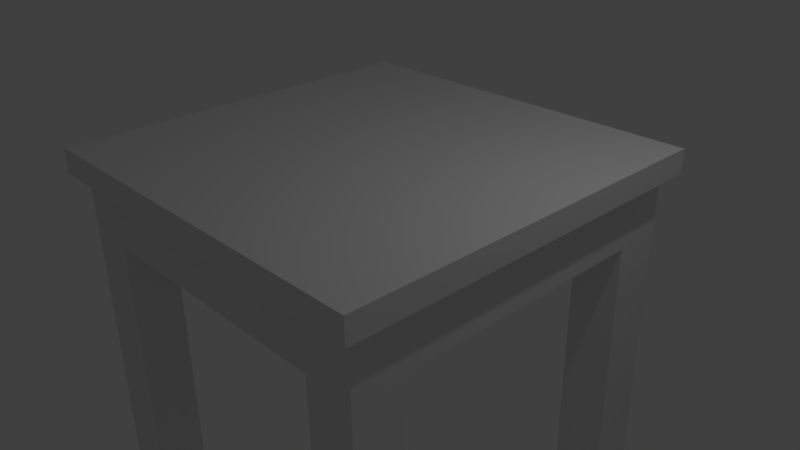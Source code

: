 # Source: square_table.blend  (saved by Blender 2.76.0; exported with 4.5.12 LTS)
import bpy
from mathutils import Matrix  # noqa: F401  (used for matrix-valued properties, if any)

bpy.ops.wm.read_factory_settings(use_empty=True)
scene = bpy.context.scene
scene.name = 'Scene'

# ---- collections
col_collection_1 = bpy.data.collections.new('Collection 1'); scene.collection.children.link(col_collection_1)

# ---- materials (node trees are filled in below, after node groups)
mat_material = bpy.data.materials.new('Material')
mat_material.alpha_threshold = 0.0
mat_material.use_transparent_shadow = False
mat_material.roughness = 0.5
mat_material.line_color = (0.0, 0.0, 0.0, 1.0)
mat_material_003 = bpy.data.materials.new('Material.003')
mat_material_003.alpha_threshold = 0.0
mat_material_003.use_transparent_shadow = False
mat_material_003.roughness = 0.5
mat_material_003.line_color = (0.0, 0.0, 0.0, 1.0)
mat_material_002 = bpy.data.materials.new('Material.002')
mat_material_002.alpha_threshold = 0.0
mat_material_002.use_transparent_shadow = False
mat_material_002.roughness = 0.5
mat_material_002.line_color = (0.0, 0.0, 0.0, 1.0)
mat_material_001 = bpy.data.materials.new('Material.001')
mat_material_001.alpha_threshold = 0.0
mat_material_001.use_transparent_shadow = False
mat_material_001.roughness = 0.5
mat_material_001.line_color = (0.0, 0.0, 0.0, 1.0)

# ---- material node trees

# ---- world
world_world = bpy.data.worlds.new('World'); scene.world = world_world
world_world.color = (0.05088, 0.05088, 0.05088)
world_world.use_sun_shadow = False
world_world.sun_shadow_jitter_overblur = 0.0
world_world.cycles.sampling_method = 'MANUAL'
world_world.cycles.sample_map_resolution = 256

# ---- cameras
cam_camera = bpy.data.cameras.new('Camera')
cam_camera.clip_end = 100.0
cam_camera.lens = 35.0
cam_camera.sensor_width = 32.0
cam_camera.sensor_height = 18.0
cam_camera.ortho_scale = 7.314
cam_camera.dof.focus_distance = 0.0
cam_camera.dof.aperture_fstop = 128.0

# ---- lights
light_lamp = bpy.data.lights.new('Lamp', 'POINT')
light_lamp.transmission_factor = 0.0
light_lamp.cutoff_distance = 30.0
light_lamp.energy = 100.0
light_lamp.shadow_buffer_clip_start = 1.001
light_lamp.shadow_soft_size = 0.1
light_lamp.shadow_maximum_resolution = 0.006
light_lamp.use_absolute_resolution = True
light_lamp.cycles.use_multiple_importance_sampling = False

# ---- meshes
me_cube_005 = bpy.data.meshes.new('Cube.005')
me_cube_005.from_pydata([(0.08848, 0.3801, 6.186), (0.08848, -0.3801, 6.186), (0.201, -0.4926, 2.528), (0.201, 0.4926, 2.528), (-0.8208, 0.3801, 6.186), (-0.8208, -0.3801, 6.186), (-0.9334, -0.07967, 4.034), (-0.9334, 0.07967, 4.034), (0.201, 0.4926, 6.186), (0.201, -0.4926, 6.186), (-0.9461, 0.05522, 4.679), (-0.9461, -0.05522, 4.679), (0.08848, 0.3801, 4.063), (0.08848, -0.3801, 4.063), (-0.8208, 0.3801, 4.063), (-0.8208, -0.3801, 4.063), (-0.9334, 0.4926, 6.186), (-0.9334, -0.4926, 6.186), (-0.9334, -0.4926, 2.528), (-0.9334, 0.4926, 2.528), (-0.9825, 0.05522, 4.679), (-0.9825, -0.05522, 4.679), (-0.9952, -0.07967, 4.034), (-0.9952, 0.07967, 4.034), (-0.9334, 0.07967, 4.679), (-0.9334, -0.07967, 4.679), (-0.9952, 0.07967, 4.679), (-0.9952, -0.07967, 4.679), (-0.9461, 0.05522, 4.034), (-0.9461, -0.05522, 4.034), (-0.9825, 0.05522, 4.034), (-0.9825, -0.05522, 4.034)], [], [(9, 2, 3, 8), (10, 20, 30, 28), (8, 3, 19, 16), (4, 5, 15, 14), (2, 9, 17, 18), (3, 2, 18, 19), (0, 1, 9, 8), (5, 4, 16, 17), (4, 0, 8, 16), (1, 5, 17, 9), (13, 12, 14, 15), (0, 4, 14, 12), (1, 0, 12, 13), (5, 1, 13, 15), (24, 25, 17, 16), (6, 7, 19, 18), (7, 24, 16, 19), (25, 6, 18, 17), (27, 26, 23, 22), (6, 25, 27, 22), (7, 6, 22, 23), (24, 7, 23, 26), (10, 11, 25, 24), (21, 20, 26, 27), (20, 10, 24, 26), (11, 21, 27, 25), (29, 28, 30, 31), (11, 10, 28, 29), (21, 11, 29, 31), (20, 21, 31, 30)])
me_cube_005.materials.append(mat_material)
me_cube_005.use_remesh_preserve_volume = False
me_cube_005.use_remesh_preserve_attributes = False
me_cube_005.use_mirror_vertex_groups = False
me_cube_005.update()
me_cube_004 = bpy.data.meshes.new('Cube.004')
me_cube_004.from_pydata([(-0.1264, -0.1264, -30.04), (-0.1264, -0.1264, -5.615), (-0.1264, 0.1264, -30.04), (-0.1264, 0.1264, -5.615), (0.1264, -0.1264, -30.04), (0.1264, -0.1264, -5.615), (0.1264, 0.1264, -30.04), (0.1264, 0.1264, -5.615)], [], [(1, 3, 2, 0), (3, 7, 6, 2), (7, 5, 4, 6), (5, 1, 0, 4), (0, 2, 6, 4), (5, 7, 3, 1)])
me_cube_004.materials.append(mat_material_003)
me_cube_004.use_remesh_preserve_volume = False
me_cube_004.use_remesh_preserve_attributes = False
me_cube_004.use_mirror_vertex_groups = False
me_cube_004.update()
me_cube_003 = bpy.data.meshes.new('Cube.003')
me_cube_003.from_pydata([(-0.1264, -0.1264, -30.04), (-0.1264, -0.1264, -5.615), (-0.1264, 0.1264, -30.04), (-0.1264, 0.1264, -5.615), (0.1264, -0.1264, -30.04), (0.1264, -0.1264, -5.615), (0.1264, 0.1264, -30.04), (0.1264, 0.1264, -5.615)], [], [(1, 3, 2, 0), (3, 7, 6, 2), (7, 5, 4, 6), (5, 1, 0, 4), (0, 2, 6, 4), (5, 7, 3, 1)])
me_cube_003.materials.append(mat_material_002)
me_cube_003.use_remesh_preserve_volume = False
me_cube_003.use_remesh_preserve_attributes = False
me_cube_003.use_mirror_vertex_groups = False
me_cube_003.update()
me_cube_002 = bpy.data.meshes.new('Cube.002')
me_cube_002.from_pydata([(-0.1264, -0.1264, -30.04), (-0.1264, -0.1264, -5.615), (-0.1264, 0.1264, -30.04), (-0.1264, 0.1264, -5.615), (0.1264, -0.1264, -30.04), (0.1264, -0.1264, -5.615), (0.1264, 0.1264, -30.04), (0.1264, 0.1264, -5.615)], [], [(1, 3, 2, 0), (3, 7, 6, 2), (7, 5, 4, 6), (5, 1, 0, 4), (0, 2, 6, 4), (5, 7, 3, 1)])
me_cube_002.materials.append(mat_material_001)
me_cube_002.use_remesh_preserve_volume = False
me_cube_002.use_remesh_preserve_attributes = False
me_cube_002.use_mirror_vertex_groups = False
me_cube_002.update()
me_cube_001 = bpy.data.meshes.new('Cube.001')
me_cube_001.from_pydata([(-0.1264, -0.1264, -30.04), (-0.1264, -0.1264, -5.615), (-0.1264, 0.1264, -30.04), (-0.1264, 0.1264, -5.615), (0.1264, -0.1264, -30.04), (0.1264, -0.1264, -5.615), (0.1264, 0.1264, -30.04), (0.1264, 0.1264, -5.615)], [], [(1, 3, 2, 0), (3, 7, 6, 2), (7, 5, 4, 6), (5, 1, 0, 4), (0, 2, 6, 4), (5, 7, 3, 1)])
me_cube_001.materials.append(mat_material)
me_cube_001.use_remesh_preserve_volume = False
me_cube_001.use_remesh_preserve_attributes = False
me_cube_001.use_mirror_vertex_groups = False
me_cube_001.update()
me_cube = bpy.data.meshes.new('Cube')
me_cube.from_pydata([(0.9334, 0.9334, 6.733), (0.9334, -0.9334, 6.733), (1.0, 1.0, 8.733), (1.0, -1.0, 8.733), (-1.0, -1.0, 8.733), (-1.0, 1.0, 8.733), (1.0, 1.0, 6.733), (1.0, -1.0, 6.733), (-1.0, 1.0, 6.733), (-1.0, -1.0, 6.733), (0.9334, 0.9334, 1.98), (0.9334, -0.9334, 1.98), (-0.9334, -0.9334, 6.733), (-0.9334, 0.9334, 6.733), (-0.9334, -0.9334, 1.98), (-0.9334, 0.9334, 1.98), (-0.9334, -0.4926, 6.186), (-0.9334, -0.5062, 6.201), (-0.9334, 0.5062, 6.201), (-0.9334, 0.4926, 6.186), (-0.9334, 0.4926, 2.528), (-0.9334, 0.5062, 2.512), (-0.9334, -0.5062, 2.512), (-0.9334, -0.4926, 2.528), (-0.9334, 0.4926, 6.186), (-0.9334, -0.4926, 6.186), (-0.9334, -0.4926, 2.528), (-0.9334, 0.4926, 2.528), (-0.2061, 0.4926, 6.186), (-0.2061, -0.4926, 6.186), (-0.2061, -0.4926, 2.528), (-0.2061, 0.4926, 2.528)], [], [(13, 0, 10, 15), (2, 5, 4, 3), (6, 2, 3, 7), (7, 3, 4, 9), (9, 4, 5, 8), (2, 6, 8, 5), (1, 0, 6, 7), (0, 13, 8, 6), (12, 1, 7, 9), (13, 12, 9, 8), (10, 11, 14, 15), (1, 12, 14, 11), (0, 1, 11, 10), (17, 22, 14, 12), (21, 18, 13, 15), (22, 21, 15, 14), (18, 17, 12, 13), (17, 18, 19, 16), (23, 20, 21, 22), (20, 19, 18, 21), (16, 23, 22, 17), (19, 20, 27, 24), (26, 25, 29, 30), (20, 23, 26, 27), (16, 19, 24, 25), (23, 16, 25, 26), (29, 28, 31, 30), (27, 26, 30, 31), (24, 27, 31, 28), (25, 24, 28, 29)])
me_cube.materials.append(mat_material)
me_cube.use_remesh_preserve_volume = False
me_cube.use_remesh_preserve_attributes = False
me_cube.use_mirror_vertex_groups = False
me_cube.update()

# ---- objects
ob_cube_005 = bpy.data.objects.new('Cube.005', me_cube_005)
ob_cube_004 = bpy.data.objects.new('Cube.004', me_cube_004)
ob_cube_003 = bpy.data.objects.new('Cube.003', me_cube_003)
ob_cube_002 = bpy.data.objects.new('Cube.002', me_cube_002)
ob_cube_001 = bpy.data.objects.new('Cube.001', me_cube_001)
ob_cube = bpy.data.objects.new('Cube', me_cube)
ob_lamp = bpy.data.objects.new('Lamp', light_lamp)
ob_camera = bpy.data.objects.new('Camera', cam_camera)

# ---- transforms, parenting, visibility, modifiers, constraints
ob_cube_005.location = (0.0, 0.0, 2.783)
ob_cube_005.scale = (2.663, 2.663, 0.1665)
ob_cube_005.lock_rotations_4d = False
ob_cube_005.empty_display_type = 'ARROWS'
ob_cube_005.lineart.crease_threshold = 0.0
ob_cube_004.location = (2.149, -2.149, 4.048)
ob_cube_004.scale = (2.663, 2.663, 0.1665)
ob_cube_004.lock_rotations_4d = False
ob_cube_004.empty_display_type = 'ARROWS'
ob_cube_004.lineart.crease_threshold = 0.0
ob_cube_003.location = (-2.149, -2.149, 4.048)
ob_cube_003.scale = (2.663, 2.663, 0.1665)
ob_cube_003.lock_rotations_4d = False
ob_cube_003.empty_display_type = 'ARROWS'
ob_cube_003.lineart.crease_threshold = 0.0
ob_cube_002.location = (-2.149, 2.149, 4.048)
ob_cube_002.scale = (2.663, 2.663, 0.1665)
ob_cube_002.lock_rotations_4d = False
ob_cube_002.empty_display_type = 'ARROWS'
ob_cube_002.lineart.crease_threshold = 0.0
ob_cube_001.location = (2.149, 2.149, 4.048)
ob_cube_001.scale = (2.663, 2.663, 0.1665)
ob_cube_001.lock_rotations_4d = False
ob_cube_001.empty_display_type = 'ARROWS'
ob_cube_001.lineart.crease_threshold = 0.0
ob_cube.location = (0.0, 0.0, 2.783)
ob_cube.scale = (2.663, 2.663, 0.1665)
ob_cube.lock_rotations_4d = False
ob_cube.empty_display_type = 'ARROWS'
ob_cube.lineart.crease_threshold = 0.0
ob_lamp.location = (4.076, 1.005, 8.687)
ob_lamp.rotation_euler = (0.6503, 0.05522, 1.866)
ob_lamp.lock_rotations_4d = False
ob_lamp.empty_display_type = 'ARROWS'
ob_lamp.color = (0.0, 0.0, 0.0, 0.0)
ob_lamp.lineart.crease_threshold = 0.0
ob_camera.location = (7.481, -6.508, 8.127)
ob_camera.rotation_euler = (1.109, 0.01082, 0.8149)
ob_camera.lock_rotations_4d = False
ob_camera.empty_display_type = 'ARROWS'
ob_camera.color = (0.0, 0.0, 0.0, 0.0)
ob_camera.display_type = 'WIRE'
ob_camera.lineart.crease_threshold = 0.0

# ---- collection membership
col_collection_1.objects.link(ob_cube_005)
col_collection_1.objects.link(ob_cube_004)
col_collection_1.objects.link(ob_cube_003)
col_collection_1.objects.link(ob_cube_002)
col_collection_1.objects.link(ob_cube_001)
col_collection_1.objects.link(ob_cube)
col_collection_1.objects.link(ob_lamp)
col_collection_1.objects.link(ob_camera)

# ---- scene / render settings (as saved in the file)
scene.camera = ob_camera
scene.frame_start = 1; scene.frame_end = 250; scene.frame_set(1)
scene.render.engine = 'BLENDER_EEVEE_NEXT'
scene.render.resolution_percentage = 50
scene.render.dither_intensity = 0.0
scene.cycles.use_denoising = False
scene.cycles.samples = 10
scene.cycles.sampling_pattern = 'TABULATED_SOBOL'
scene.cycles.light_sampling_threshold = 0.0
scene.cycles.use_adaptive_sampling = False
scene.cycles.use_light_tree = False
scene.cycles.blur_glossy = 0.0
scene.cycles.pixel_filter_type = 'GAUSSIAN'
scene.cycles.sample_clamp_indirect = 0.0
scene.view_settings.view_transform = 'Standard'
bpy.context.view_layer.update()
